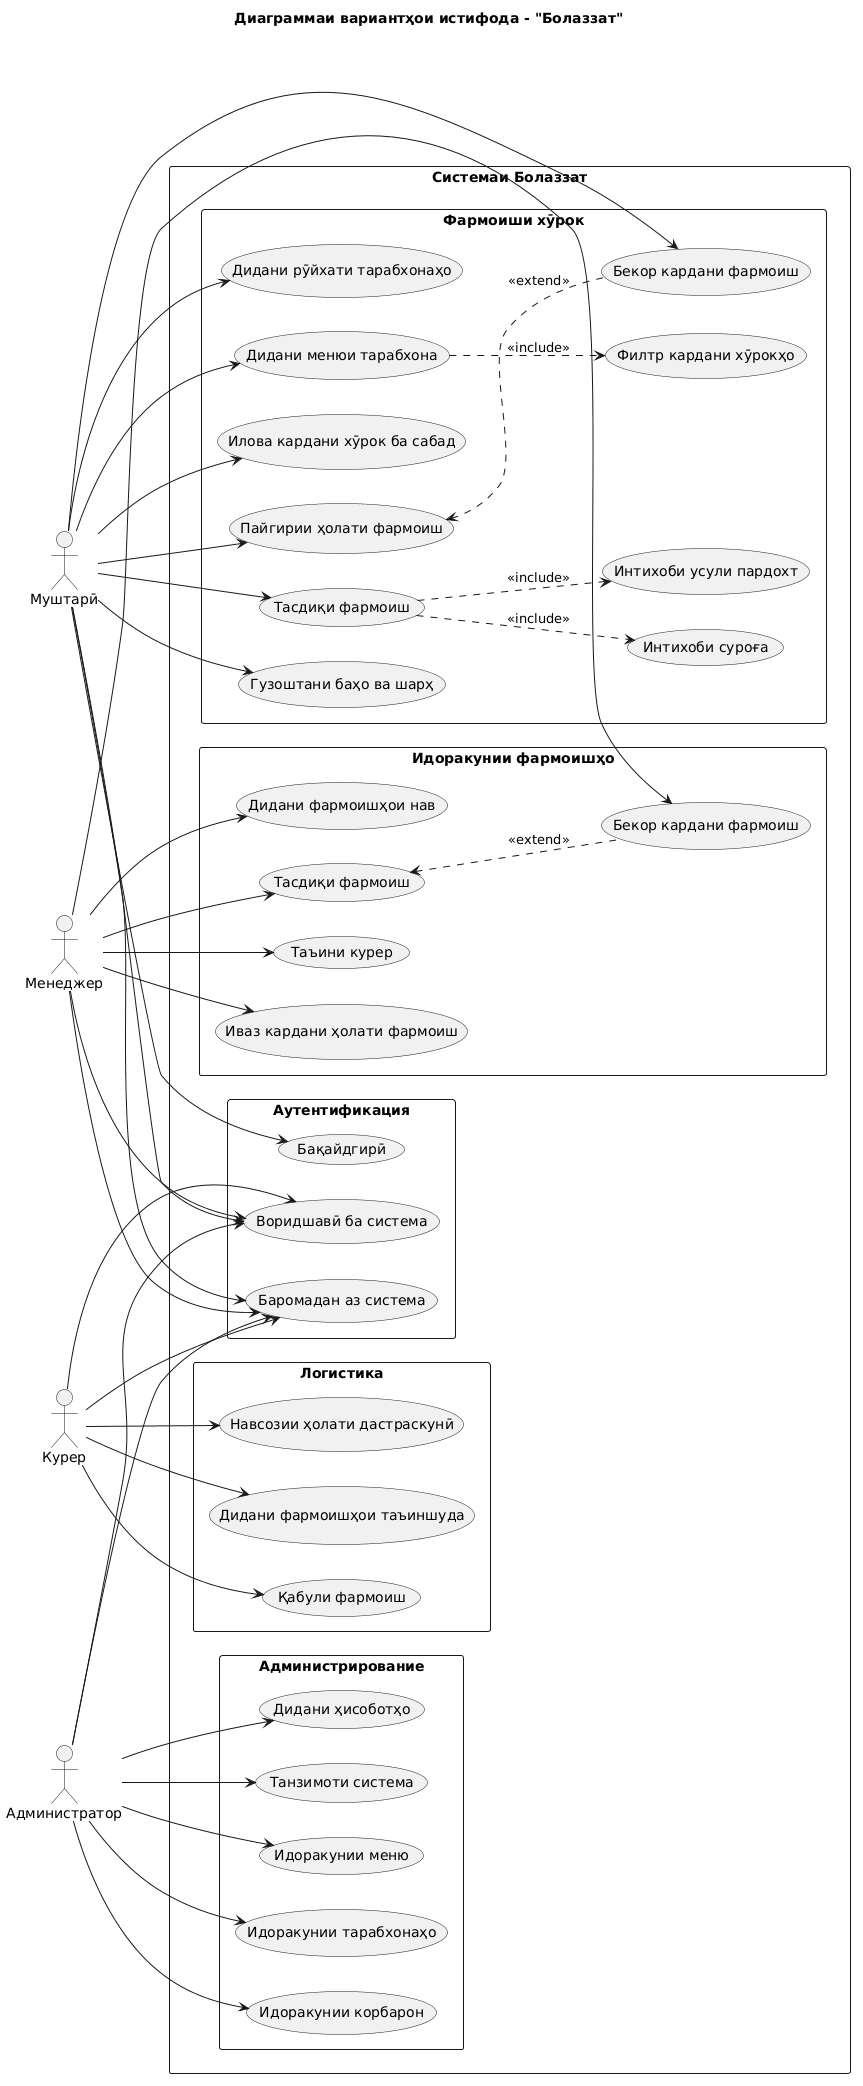

The diagram above was rendered by PlantUML. Its source (embedded in the PNG):
@startuml
title Диаграммаи вариантҳои истифода - "Болаззат"

skinparam packageStyle rectangle
left to right direction

actor "Муштарӣ" as client
actor "Менеджер" as manager
actor "Курер" as courier
actor "Администратор" as admin

rectangle "Системаи Болаззат" {

  package "Аутентификация" {
    usecase "Бақайдгирӣ" as UC_REG
    usecase "Воридшавӣ ба система" as UC_LOGIN
    usecase "Баромадан аз система" as UC_LOGOUT
  }

  package "Фармоиши хӯрок" {
    usecase "Дидани рӯйхати тарабхонаҳо" as UC_REST
    usecase "Дидани менюи тарабхона" as UC_MENU
    usecase "Филтр кардани хӯрокҳо" as UC_FILTER
    usecase "Илова кардани хӯрок ба сабад" as UC_CART
    usecase "Тасдиқи фармоиш" as UC_ORDER
    usecase "Интихоби суроға" as UC_ADDR
    usecase "Интихоби усули пардохт" as UC_PAY
    usecase "Пайгирии ҳолати фармоиш" as UC_TRACK
    usecase "Бекор кардани фармоиш" as UC_CANCEL_C
    usecase "Гузоштани баҳо ва шарҳ" as UC_REVIEW
  }

  package "Идоракунии фармоишҳо" {
    usecase "Дидани фармоишҳои нав" as UC_NEW
    usecase "Тасдиқи фармоиш" as UC_CONFIRM
    usecase "Бекор кардани фармоиш" as UC_CANCEL_M
    usecase "Таъини курер" as UC_ASSIGN
    usecase "Иваз кардани ҳолати фармоиш" as UC_STATUS
  }

  package "Логистика" {
    usecase "Дидани фармоишҳои таъиншуда" as UC_MY
    usecase "Қабули фармоиш" as UC_ACCEPT
    usecase "Навсозии ҳолати дастраскунӣ" as UC_DELIVER
  }

  package "Администрирование" {
    usecase "Идоракунии меню" as UC_MENU_MGMT
    usecase "Идоракунии тарабхонаҳо" as UC_REST_MGMT
    usecase "Идоракунии корбарон" as UC_USER_MGMT
    usecase "Дидани ҳисоботҳо" as UC_REPORT
    usecase "Танзимоти система" as UC_SETTINGS
  }

}

' === Муштарӣ ===
client --> UC_REG
client --> UC_LOGIN
client --> UC_LOGOUT
client --> UC_REST
client --> UC_MENU
client --> UC_CART
client --> UC_ORDER
client --> UC_TRACK
client --> UC_CANCEL_C
client --> UC_REVIEW

' === Менеджер ===
manager --> UC_LOGIN
manager --> UC_LOGOUT
manager --> UC_NEW
manager --> UC_CONFIRM
manager --> UC_CANCEL_M
manager --> UC_ASSIGN
manager --> UC_STATUS

' === Курер ===
courier --> UC_LOGIN
courier --> UC_LOGOUT
courier --> UC_MY
courier --> UC_ACCEPT
courier --> UC_DELIVER

' === Администратор ===
admin --> UC_LOGIN
admin --> UC_LOGOUT
admin --> UC_MENU_MGMT
admin --> UC_REST_MGMT
admin --> UC_USER_MGMT
admin --> UC_REPORT
admin --> UC_SETTINGS

' === Include ва Extend ===
UC_MENU ..> UC_FILTER : <<include>>
UC_ORDER ..> UC_ADDR : <<include>>
UC_ORDER ..> UC_PAY : <<include>>
UC_TRACK <.. UC_CANCEL_C : <<extend>>
UC_CONFIRM <.. UC_CANCEL_M : <<extend>>
@enduml